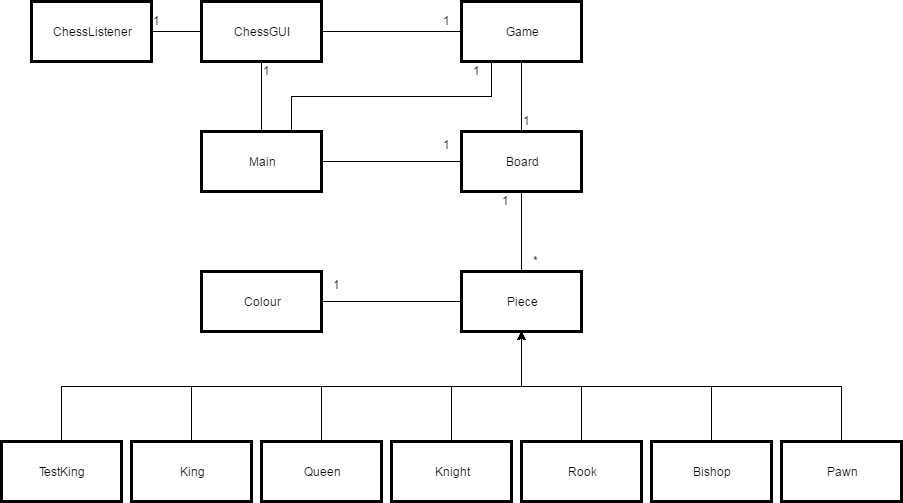

The diagram above was exported from draw.io. Its source (the exported page's mxGraphModel, read from the mxfile embedded in the PNG):
<mxGraphModel dx="2276" dy="1845" grid="1" gridSize="10" guides="1" tooltips="1" connect="1" arrows="1" fold="1" page="1" pageScale="1" pageWidth="850" pageHeight="1100" math="0" shadow="0">
  <root>
    <mxCell id="0" style=";html=1;" />
    <mxCell id="1" style=";html=1;" parent="0" />
    <mxCell id="3" value="Pawn" style="whiteSpace=wrap;strokeWidth=3;html=1;" vertex="1" parent="1">
      <mxGeometry x="580" y="250" width="120" height="60" as="geometry" />
    </mxCell>
    <mxCell id="5" value="Piece" style="whiteSpace=wrap;strokeWidth=3;html=1;" vertex="1" parent="1">
      <mxGeometry x="260" y="80" width="120" height="60" as="geometry" />
    </mxCell>
    <mxCell id="6" value="Knight" style="whiteSpace=wrap;strokeWidth=3;html=1;" vertex="1" parent="1">
      <mxGeometry x="190" y="250" width="120" height="60" as="geometry" />
    </mxCell>
    <mxCell id="7" value="King" style="whiteSpace=wrap;strokeWidth=3;html=1;" vertex="1" parent="1">
      <mxGeometry x="-70" y="250" width="120" height="60" as="geometry" />
    </mxCell>
    <mxCell id="8" value="Queen" style="whiteSpace=wrap;strokeWidth=3;html=1;" vertex="1" parent="1">
      <mxGeometry x="60" y="250" width="120" height="60" as="geometry" />
    </mxCell>
    <mxCell id="9" value="Rook" style="whiteSpace=wrap;strokeWidth=3;html=1;" vertex="1" parent="1">
      <mxGeometry x="320" y="250" width="120" height="60" as="geometry" />
    </mxCell>
    <mxCell id="10" value="Board" style="whiteSpace=wrap;strokeWidth=3;html=1;" vertex="1" parent="1">
      <mxGeometry x="260" y="-60" width="120" height="60" as="geometry" />
    </mxCell>
    <mxCell id="665a6959bea264c1-40" value="Bishop" style="whiteSpace=wrap;strokeWidth=3;html=1;" vertex="1" parent="1">
      <mxGeometry x="450" y="250" width="120" height="60" as="geometry" />
    </mxCell>
    <mxCell id="665a6959bea264c1-63" style="edgeStyle=elbowEdgeStyle;rounded=0;elbow=vertical;html=1;entryX=0.5;entryY=1;jettySize=auto;orthogonalLoop=1;" edge="1" parent="1" source="3" target="5">
      <mxGeometry relative="1" as="geometry" />
    </mxCell>
    <mxCell id="665a6959bea264c1-64" style="edgeStyle=elbowEdgeStyle;rounded=0;elbow=vertical;html=1;exitX=0.5;exitY=0;jettySize=auto;orthogonalLoop=1;" edge="1" parent="1" source="665a6959bea264c1-40">
      <mxGeometry relative="1" as="geometry">
        <mxPoint x="320" y="140" as="targetPoint" />
      </mxGeometry>
    </mxCell>
    <mxCell id="665a6959bea264c1-65" style="edgeStyle=elbowEdgeStyle;rounded=0;elbow=vertical;html=1;exitX=0.5;exitY=0;jettySize=auto;orthogonalLoop=1;" edge="1" parent="1" source="9">
      <mxGeometry relative="1" as="geometry">
        <mxPoint x="320" y="140" as="targetPoint" />
      </mxGeometry>
    </mxCell>
    <mxCell id="665a6959bea264c1-66" style="edgeStyle=elbowEdgeStyle;rounded=0;elbow=vertical;html=1;exitX=0.5;exitY=0;jettySize=auto;orthogonalLoop=1;" edge="1" parent="1" source="6">
      <mxGeometry relative="1" as="geometry">
        <mxPoint x="320" y="140" as="targetPoint" />
      </mxGeometry>
    </mxCell>
    <mxCell id="665a6959bea264c1-67" style="edgeStyle=elbowEdgeStyle;rounded=0;elbow=vertical;html=1;exitX=0.5;exitY=0;jettySize=auto;orthogonalLoop=1;" edge="1" parent="1" source="8">
      <mxGeometry relative="1" as="geometry">
        <mxPoint x="320" y="140" as="targetPoint" />
      </mxGeometry>
    </mxCell>
    <mxCell id="665a6959bea264c1-68" style="edgeStyle=elbowEdgeStyle;rounded=0;elbow=vertical;html=1;exitX=0.5;exitY=0;jettySize=auto;orthogonalLoop=1;" edge="1" parent="1" source="7">
      <mxGeometry relative="1" as="geometry">
        <mxPoint x="320" y="140" as="targetPoint" />
      </mxGeometry>
    </mxCell>
    <mxCell id="665a6959bea264c1-69" style="edgeStyle=elbowEdgeStyle;rounded=0;elbow=vertical;html=1;entryX=0.5;entryY=0;jettySize=auto;orthogonalLoop=1;strokeWidth=1;endArrow=none;endFill=0;" edge="1" parent="1" source="10" target="5">
      <mxGeometry relative="1" as="geometry" />
    </mxCell>
    <mxCell id="665a6959bea264c1-70" value="Colour" style="whiteSpace=wrap;strokeWidth=3;html=1;" vertex="1" parent="1">
      <mxGeometry y="80" width="120" height="60" as="geometry" />
    </mxCell>
    <mxCell id="665a6959bea264c1-71" style="edgeStyle=elbowEdgeStyle;rounded=0;elbow=vertical;html=1;exitX=1;exitY=0.5;entryX=0;entryY=0.5;endArrow=none;endFill=0;jettySize=auto;orthogonalLoop=1;strokeWidth=1;" edge="1" parent="1" source="665a6959bea264c1-70" target="5">
      <mxGeometry relative="1" as="geometry" />
    </mxCell>
    <mxCell id="665a6959bea264c1-74" value="*" style="text;html=1;resizable=0;points=[];autosize=1;align=left;verticalAlign=top;spacingTop=-4;" vertex="1" parent="1">
      <mxGeometry x="330" y="60" width="20" height="20" as="geometry" />
    </mxCell>
    <mxCell id="665a6959bea264c1-73" value="&lt;span style=&quot;color: rgb(0 , 0 , 0) ; font-family: &amp;#34;helvetica&amp;#34; ; font-size: 12px ; font-style: normal ; font-weight: normal ; letter-spacing: normal ; text-align: center ; text-indent: 0px ; text-transform: none ; white-space: nowrap ; word-spacing: 0px ; background-color: rgb(255 , 255 , 255) ; display: inline ; float: none&quot;&gt;1&lt;/span&gt;&lt;div&gt;&lt;span style=&quot;color: rgb(0 , 0 , 0) ; font-family: &amp;#34;helvetica&amp;#34; ; font-size: 12px ; font-style: normal ; font-weight: normal ; letter-spacing: normal ; text-align: center ; text-indent: 0px ; text-transform: none ; white-space: nowrap ; word-spacing: 0px ; background-color: rgb(255 , 255 , 255) ; display: inline ; float: none&quot;&gt;&lt;br&gt;&lt;/span&gt;&lt;/div&gt;" style="text;html=1;" vertex="1" parent="1">
      <mxGeometry x="130" y="80" width="50" height="20" as="geometry" />
    </mxCell>
    <mxCell id="665a6959bea264c1-75" value="1&lt;div&gt;&lt;br&gt;&lt;/div&gt;" style="text;html=1;resizable=0;points=[];autosize=1;align=left;verticalAlign=top;spacingTop=-4;" vertex="1" parent="1">
      <mxGeometry x="299" width="20" height="30" as="geometry" />
    </mxCell>
    <mxCell id="6fdcf8cdec07373e-10" value="Main" style="whiteSpace=wrap;strokeWidth=3;html=1;" vertex="1" parent="1">
      <mxGeometry y="-60" width="120" height="60" as="geometry" />
    </mxCell>
    <mxCell id="6fdcf8cdec07373e-11" style="edgeStyle=elbowEdgeStyle;rounded=0;elbow=vertical;html=1;exitX=0;exitY=0.5;entryX=0;entryY=0.5;dashed=1;startArrow=block;startFill=1;endArrow=diamondThin;endFill=1;jettySize=auto;orthogonalLoop=1;strokeWidth=1;" edge="1" parent="1" source="10" target="10">
      <mxGeometry relative="1" as="geometry" />
    </mxCell>
    <mxCell id="6fdcf8cdec07373e-12" style="edgeStyle=elbowEdgeStyle;rounded=0;elbow=vertical;html=1;startArrow=none;startFill=0;endArrow=none;endFill=0;jettySize=auto;orthogonalLoop=1;strokeWidth=1;" edge="1" parent="1" source="6fdcf8cdec07373e-10">
      <mxGeometry relative="1" as="geometry">
        <mxPoint x="260" y="-30" as="targetPoint" />
      </mxGeometry>
    </mxCell>
    <mxCell id="6fdcf8cdec07373e-14" value="&lt;span style=&quot;color: rgb(0 , 0 , 0) ; font-family: &amp;#34;helvetica&amp;#34; ; font-size: 12px ; font-style: normal ; font-weight: normal ; letter-spacing: normal ; text-align: center ; text-indent: 0px ; text-transform: none ; white-space: nowrap ; word-spacing: 0px ; background-color: rgb(255 , 255 , 255) ; display: inline ; float: none&quot;&gt;1&lt;/span&gt;&lt;div&gt;&lt;span style=&quot;color: rgb(0 , 0 , 0) ; font-family: &amp;#34;helvetica&amp;#34; ; font-size: 12px ; font-style: normal ; font-weight: normal ; letter-spacing: normal ; text-align: center ; text-indent: 0px ; text-transform: none ; white-space: nowrap ; word-spacing: 0px ; background-color: rgb(255 , 255 , 255) ; display: inline ; float: none&quot;&gt;&lt;br&gt;&lt;/span&gt;&lt;/div&gt;" style="text;html=1;" vertex="1" parent="1">
      <mxGeometry x="240" y="-60" width="50" height="20" as="geometry" />
    </mxCell>
    <mxCell id="6fdcf8cdec07373e-16" style="edgeStyle=elbowEdgeStyle;rounded=0;elbow=vertical;html=1;exitX=0.25;exitY=0;entryX=0.25;entryY=0;startArrow=none;startFill=0;endArrow=none;endFill=0;jettySize=auto;orthogonalLoop=1;strokeWidth=1;" edge="1" parent="1" source="6fdcf8cdec07373e-14" target="6fdcf8cdec07373e-14">
      <mxGeometry relative="1" as="geometry" />
    </mxCell>
    <mxCell id="6fdcf8cdec07373e-17" value="ChessGUI" style="whiteSpace=wrap;strokeWidth=3;html=1;" vertex="1" parent="1">
      <mxGeometry y="-190" width="120" height="60" as="geometry" />
    </mxCell>
    <mxCell id="3319940f4237f251-10" value="Game" style="whiteSpace=wrap;strokeWidth=3;html=1;" vertex="1" parent="1">
      <mxGeometry x="260" y="-190" width="120" height="60" as="geometry" />
    </mxCell>
    <mxCell id="3319940f4237f251-12" style="edgeStyle=elbowEdgeStyle;rounded=0;elbow=vertical;html=1;entryX=0.5;entryY=1;startArrow=none;startFill=0;endArrow=none;endFill=0;jettySize=auto;orthogonalLoop=1;strokeWidth=1;" edge="1" parent="1" source="10" target="3319940f4237f251-10">
      <mxGeometry relative="1" as="geometry" />
    </mxCell>
    <mxCell id="3319940f4237f251-13" style="edgeStyle=elbowEdgeStyle;rounded=0;elbow=vertical;html=1;entryX=1;entryY=0.5;startArrow=none;startFill=0;endArrow=none;endFill=0;jettySize=auto;orthogonalLoop=1;strokeWidth=1;" edge="1" parent="1" source="3319940f4237f251-10" target="6fdcf8cdec07373e-17">
      <mxGeometry relative="1" as="geometry" />
    </mxCell>
    <mxCell id="3319940f4237f251-14" style="edgeStyle=elbowEdgeStyle;rounded=0;elbow=vertical;html=1;entryX=0.5;entryY=0;startArrow=none;startFill=0;endArrow=none;endFill=0;jettySize=auto;orthogonalLoop=1;strokeWidth=1;" edge="1" parent="1" source="6fdcf8cdec07373e-17" target="6fdcf8cdec07373e-10">
      <mxGeometry relative="1" as="geometry" />
    </mxCell>
    <mxCell id="3319940f4237f251-15" value="1" style="text;html=1;resizable=0;points=[];autosize=1;align=left;verticalAlign=top;spacingTop=-4;" vertex="1" parent="1">
      <mxGeometry x="240" y="-180" width="20" height="20" as="geometry" />
    </mxCell>
    <mxCell id="3319940f4237f251-16" value="1" style="text;html=1;resizable=0;points=[];autosize=1;align=left;verticalAlign=top;spacingTop=-4;" vertex="1" parent="1">
      <mxGeometry x="60" y="-130" width="20" height="20" as="geometry" />
    </mxCell>
    <mxCell id="3319940f4237f251-17" value="1" style="text;html=1;resizable=0;points=[];autosize=1;align=left;verticalAlign=top;spacingTop=-4;" vertex="1" parent="1">
      <mxGeometry x="320" y="-80" width="20" height="20" as="geometry" />
    </mxCell>
    <mxCell id="3319940f4237f251-19" style="edgeStyle=elbowEdgeStyle;rounded=0;elbow=vertical;html=1;exitX=0.75;exitY=0;entryX=0.25;entryY=1;startArrow=none;startFill=0;endArrow=none;endFill=0;jettySize=auto;orthogonalLoop=1;strokeWidth=1;" edge="1" parent="1" source="6fdcf8cdec07373e-10" target="3319940f4237f251-10">
      <mxGeometry relative="1" as="geometry" />
    </mxCell>
    <mxCell id="3319940f4237f251-20" value="1" style="text;html=1;resizable=0;points=[];autosize=1;align=left;verticalAlign=top;spacingTop=-4;" vertex="1" parent="1">
      <mxGeometry x="270" y="-130" width="20" height="20" as="geometry" />
    </mxCell>
    <mxCell id="493bd6dfb20fd697-10" value="ChessListener" style="whiteSpace=wrap;strokeWidth=3;html=1;" vertex="1" parent="1">
      <mxGeometry x="-170" y="-190" width="120" height="60" as="geometry" />
    </mxCell>
    <mxCell id="493bd6dfb20fd697-11" style="edgeStyle=elbowEdgeStyle;rounded=0;elbow=vertical;html=1;entryX=1;entryY=0.5;startArrow=none;startFill=0;endArrow=none;endFill=0;jettySize=auto;orthogonalLoop=1;strokeWidth=1;" edge="1" parent="1" source="6fdcf8cdec07373e-17" target="493bd6dfb20fd697-10">
      <mxGeometry relative="1" as="geometry" />
    </mxCell>
    <mxCell id="493bd6dfb20fd697-12" value="1" style="text;html=1;resizable=0;points=[];autosize=1;align=left;verticalAlign=top;spacingTop=-4;" vertex="1" parent="1">
      <mxGeometry x="-50" y="-180" width="20" height="20" as="geometry" />
    </mxCell>
    <mxCell id="713a231ca374e9e0-10" value="TestKing" style="whiteSpace=wrap;strokeWidth=3;html=1;" vertex="1" parent="1">
      <mxGeometry x="-200" y="250" width="120" height="60" as="geometry" />
    </mxCell>
    <mxCell id="713a231ca374e9e0-13" style="edgeStyle=elbowEdgeStyle;rounded=0;elbow=vertical;html=1;exitX=0.5;exitY=0;jettySize=auto;orthogonalLoop=1;entryX=0.5;entryY=1;" edge="1" parent="1" target="5">
      <mxGeometry x="-140" y="140" as="geometry">
        <mxPoint x="320" y="150" as="targetPoint" />
        <mxPoint x="-140" y="250" as="sourcePoint" />
        <Array as="points">
          <mxPoint x="170" y="195" />
        </Array>
      </mxGeometry>
    </mxCell>
  </root>
</mxGraphModel>